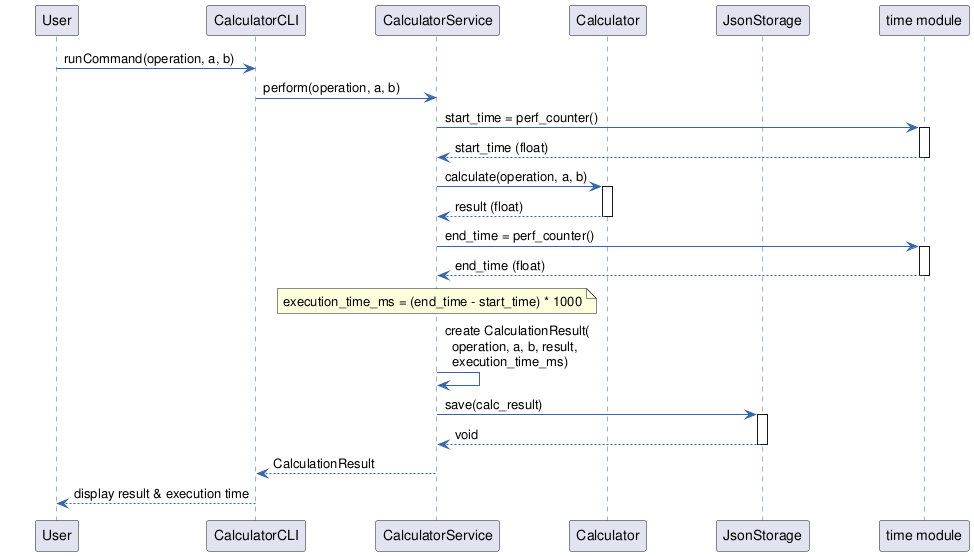

The diagram above was rendered by PlantUML. Its source (embedded in the PNG):
@startuml sequence_diagram_perform

skinparam sequenceParticipantPadding 30
skinparam sequenceActorBorderColor #3366AA
skinparam sequenceLifeLineBorderColor #3366AA
skinparam sequenceArrowColor #3366AA

participant User as U
participant CalculatorCLI as CLI
participant CalculatorService as Service
participant Calculator as Calc
participant JsonStorage as Store
participant "time module" as Time

U -> CLI: runCommand(operation, a, b)
CLI -> Service: perform(operation, a, b)

Service -> Time: start_time = perf_counter()
activate Time
Time --> Service: start_time (float)
deactivate Time

Service -> Calc: calculate(operation, a, b)
activate Calc
Calc --> Service: result (float)
deactivate Calc

Service -> Time: end_time = perf_counter()
activate Time
Time --> Service: end_time (float)
deactivate Time

note over Service
  execution_time_ms = (end_time - start_time) * 1000
end note

Service -> Service: create CalculationResult(\n  operation, a, b, result,\n  execution_time_ms)

Service -> Store: save(calc_result)
activate Store
Store --> Service: void
deactivate Store

Service --> CLI: CalculationResult
CLI --> U: display result & execution time

@enduml